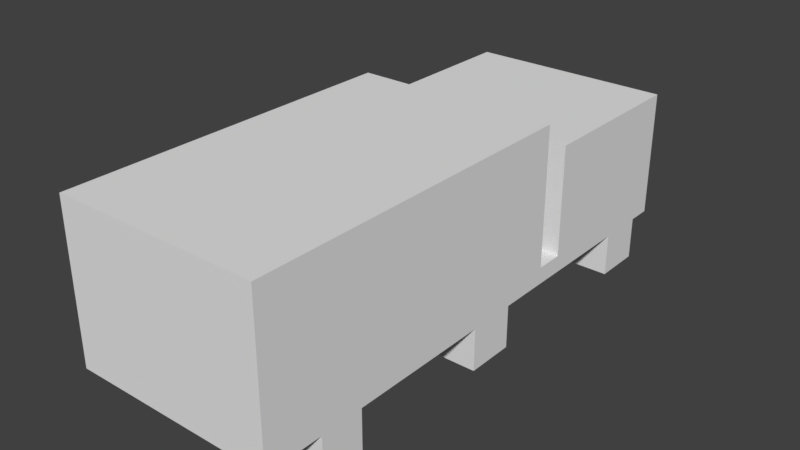 # Source: truck.blend  (saved by Blender 2.79.0; exported with 4.5.12 LTS)
import bpy
from mathutils import Matrix  # noqa: F401  (used for matrix-valued properties, if any)

bpy.ops.wm.read_factory_settings(use_empty=True)
scene = bpy.context.scene
scene.name = 'Scene'

# ---- collections
col_collection_1 = bpy.data.collections.new('Collection 1'); scene.collection.children.link(col_collection_1)

# ---- world
world_world = bpy.data.worlds.new('World'); scene.world = world_world
world_world.color = (0.05088, 0.05088, 0.05088)
world_world.use_sun_shadow = False
world_world.sun_shadow_jitter_overblur = 0.0
world_world.cycles.sampling_method = 'MANUAL'

# ---- meshes
me_plane = bpy.data.meshes.new('Plane')
me_plane.from_pydata([(-1.0, -1.0, 0.0), (1.0, -1.0, 0.0), (-1.0, 1.0, 0.0), (1.0, 1.0, 0.0), (-1.0, -1.0, 0.1668), (1.0, -1.0, 0.1668), (-1.0, 1.0, 0.1668), (1.0, 1.0, 0.1668), (-1.0, 0.3847, 0.0), (1.0, 0.3847, 0.0), (-1.0, 0.3847, 0.1668), (1.0, 0.3847, 0.1668), (-1.0, 0.2796, 0.0), (-1.0, 0.2796, 0.1668), (1.0, 0.2796, 0.0), (1.0, 0.2796, 0.1668), (1.0, 0.3847, 1.242), (1.0, 1.0, 1.242), (-1.0, 1.0, 1.242), (-1.0, 0.3847, 1.242), (-1.0, 0.2796, 1.524), (-1.0, -1.0, 1.524), (1.0, -1.0, 1.524), (1.0, 0.2796, 1.524), (1.0, 0.9108, 0.0), (1.0, 0.9108, 0.1668), (-1.0, 0.9108, 0.0), (-1.0, 0.9108, 0.1668), (1.0, 0.9108, 1.242), (-1.0, 0.9108, 1.242), (-1.0, 0.7319, 0.0), (-1.0, 0.7319, 0.1668), (-1.0, 0.7319, 1.242), (1.0, 0.7319, 0.0), (1.0, 0.7319, 0.1668), (1.0, 0.7319, 1.242), (-1.0, 0.09534, 0.0), (-1.0, 0.09534, 0.1668), (1.0, 0.09534, 0.0), (1.0, 0.09534, 0.1668), (-1.0, 0.09534, 1.524), (1.0, 0.09534, 1.524), (-1.0, -0.08577, 0.0), (-1.0, -0.08577, 0.1668), (-1.0, -0.08577, 1.524), (1.0, -0.08577, 0.0), (1.0, -0.08577, 0.1668), (1.0, -0.08577, 1.524), (-1.0, -0.786, 0.0), (-1.0, -0.786, 0.1668), (-1.0, -0.786, 1.524), (1.0, -0.786, 0.0), (1.0, -0.786, 0.1668), (1.0, -0.786, 1.524), (1.0, -0.623, 0.0), (1.0, -0.623, 0.1668), (1.0, -0.623, 1.524), (-1.0, -0.623, 0.0), (-1.0, -0.623, 0.1668), (-1.0, -0.623, 1.524), (1.0, 0.7319, -0.4191), (1.0, 0.9108, -0.4191), (-1.0, 0.9108, -0.4191), (-1.0, 0.7319, -0.4191), (1.0, -0.08577, -0.4191), (1.0, 0.09534, -0.4191), (-1.0, 0.09534, -0.4191), (-1.0, -0.08577, -0.4191), (-1.0, -0.623, -0.4191), (-1.0, -0.786, -0.4191), (1.0, -0.786, -0.4191), (1.0, -0.623, -0.4191)], [], [(26, 2, 3, 24), (7, 6, 18, 17), (3, 2, 6, 7), (0, 1, 5, 4), (24, 3, 7, 25), (48, 0, 4, 49), (30, 8, 10, 31), (14, 9, 11, 15), (13, 15, 11, 10), (12, 8, 9, 14), (36, 12, 14, 38), (4, 5, 22, 21), (38, 14, 15, 39), (8, 12, 13, 10), (29, 28, 17, 18), (10, 11, 16, 19), (31, 10, 19, 32), (25, 7, 17, 28), (40, 41, 23, 20), (15, 13, 20, 23), (39, 15, 23, 41), (49, 4, 21, 50), (34, 25, 28, 35), (6, 27, 29, 18), (32, 35, 28, 29), (2, 26, 27, 6), (33, 24, 25, 34), (48, 57, 68, 69), (8, 30, 33, 9), (9, 33, 34, 11), (19, 16, 35, 32), (11, 34, 35, 16), (27, 31, 32, 29), (26, 30, 31, 27), (13, 37, 40, 20), (46, 39, 41, 47), (44, 47, 41, 40), (45, 38, 39, 46), (36, 38, 65, 66), (12, 36, 37, 13), (57, 42, 45, 54), (54, 45, 46, 55), (59, 56, 47, 44), (55, 46, 47, 56), (37, 43, 44, 40), (36, 42, 43, 37), (5, 52, 53, 22), (21, 22, 53, 50), (1, 51, 52, 5), (0, 48, 51, 1), (58, 49, 50, 59), (57, 48, 49, 58), (42, 57, 58, 43), (43, 58, 59, 44), (52, 55, 56, 53), (50, 53, 56, 59), (51, 54, 55, 52), (24, 33, 60, 61), (63, 62, 61, 60), (67, 66, 65, 64), (69, 68, 71, 70), (26, 24, 61, 62), (33, 30, 63, 60), (45, 42, 67, 64), (30, 26, 62, 63), (42, 36, 66, 67), (54, 51, 70, 71), (38, 45, 64, 65), (51, 48, 69, 70), (57, 54, 71, 68)])
me_plane.use_remesh_preserve_volume = False
me_plane.use_remesh_preserve_attributes = False
me_plane.use_mirror_vertex_groups = False
me_plane.update()

# ---- objects
ob_plane = bpy.data.objects.new('Plane', me_plane)

# ---- transforms, parenting, visibility, modifiers, constraints
ob_plane.location = (0.0, 0.0, 0.06614)
ob_plane.scale = (0.1635, 0.4312, 0.1635)
ob_plane.lineart.crease_threshold = 0.0

# ---- collection membership
col_collection_1.objects.link(ob_plane)

# ---- scene / render settings (as saved in the file)
scene.frame_start = 1; scene.frame_end = 250; scene.frame_set(1)
scene.render.engine = 'BLENDER_EEVEE_NEXT'
scene.render.resolution_percentage = 50
scene.render.dither_intensity = 0.0
scene.cycles.use_denoising = False
scene.cycles.samples = 128
scene.cycles.sampling_pattern = 'TABULATED_SOBOL'
scene.cycles.use_adaptive_sampling = False
scene.cycles.use_light_tree = False
scene.cycles.blur_glossy = 0.0
scene.cycles.sample_clamp_indirect = 0.0
scene.view_settings.view_transform = 'Standard'
bpy.context.view_layer.update()

# ---- added for rendering (the .blend has no active camera and no usable light): camera, sun
cam_auto = bpy.data.cameras.new('AutoCamera')
cam_auto.lens = 50.0
cam_auto.sensor_width = 36.0
cam_auto.clip_end = 1000.0
ob_auto_camera = bpy.data.objects.new('AutoCamera', cam_auto)
scene.collection.objects.link(ob_auto_camera)
ob_auto_camera.location = (0.902542, -1.08305, 0.878451)
ob_auto_camera.rotation_euler = (1.09748, -7.21219e-08, 0.694738)
scene.camera = ob_auto_camera
light_auto_sun = bpy.data.lights.new('AutoSun', 'SUN')
light_auto_sun.energy = 3.0
light_auto_sun.angle = 0.0523599
ob_auto_sun = bpy.data.objects.new('AutoSun', light_auto_sun)
scene.collection.objects.link(ob_auto_sun)
ob_auto_sun.rotation_euler = (0.872665, 0.174533, 0.523599)
bpy.context.view_layer.update()
